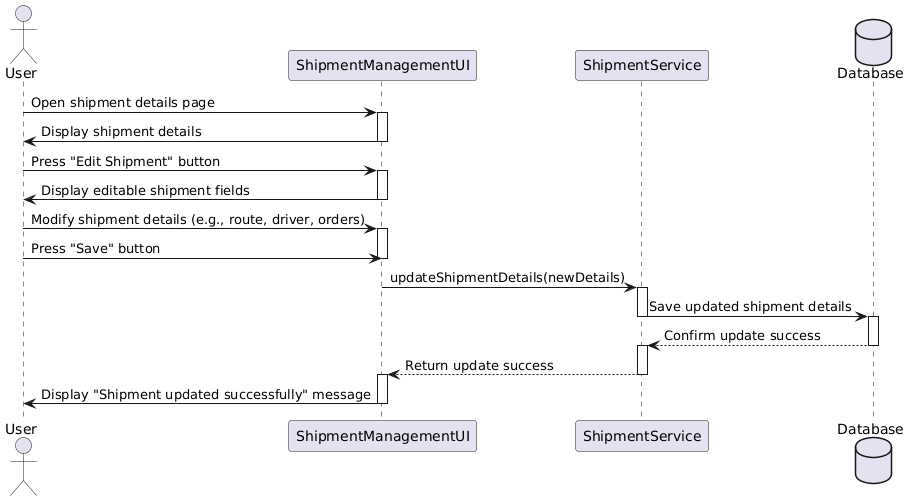

The diagram above was rendered by PlantUML. Its source (embedded in the PNG):
@startuml
actor User
participant "ShipmentManagementUI" as UI
participant "ShipmentService" as Service
database "Database"

User -> UI : Open shipment details page
activate UI
UI -> User : Display shipment details
deactivate UI

User -> UI : Press "Edit Shipment" button
activate UI
UI -> User : Display editable shipment fields
deactivate UI

User -> UI : Modify shipment details (e.g., route, driver, orders)
activate UI
User -> UI : Press "Save" button
deactivate UI

UI -> Service : updateShipmentDetails(newDetails)
deactivate UI

activate Service
Service -> Database : Save updated shipment details
deactivate Service

activate Database

Database --> Service : Confirm update success
deactivate Database

activate Service
Service --> UI : Return update success
deactivate Service

activate UI
UI -> User : Display "Shipment updated successfully" message
deactivate UI
@enduml